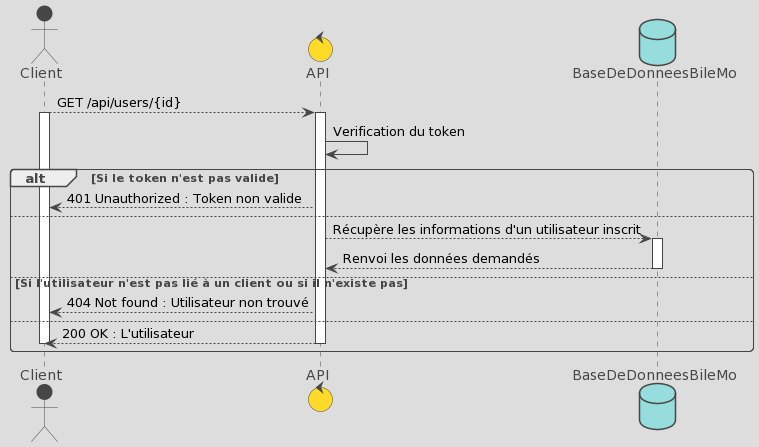

The diagram above was rendered by PlantUML. Its source (embedded in the PNG):
@startuml
!theme toy
actor Client
control API
database BaseDeDonneesBileMo

Client --> API : GET /api/users/{id}
Activate Client
Activate API

API -> API : Verification du token

alt Si le token n'est pas valide
  API --> Client : 401 Unauthorized : Token non valide
else


API --> BaseDeDonneesBileMo :Récupère les informations d'un utilisateur inscrit
Activate BaseDeDonneesBileMo

BaseDeDonneesBileMo --> API : Renvoi les données demandés
Deactivate BaseDeDonneesBileMo

else Si l'utilisateur n'est pas lié à un client ou si il n'existe pas
  API --> Client : 404 Not found : Utilisateur non trouvé
else

API --> Client : 200 OK : L'utilisateur

Deactivate Client
Deactivate API
end
@enduml